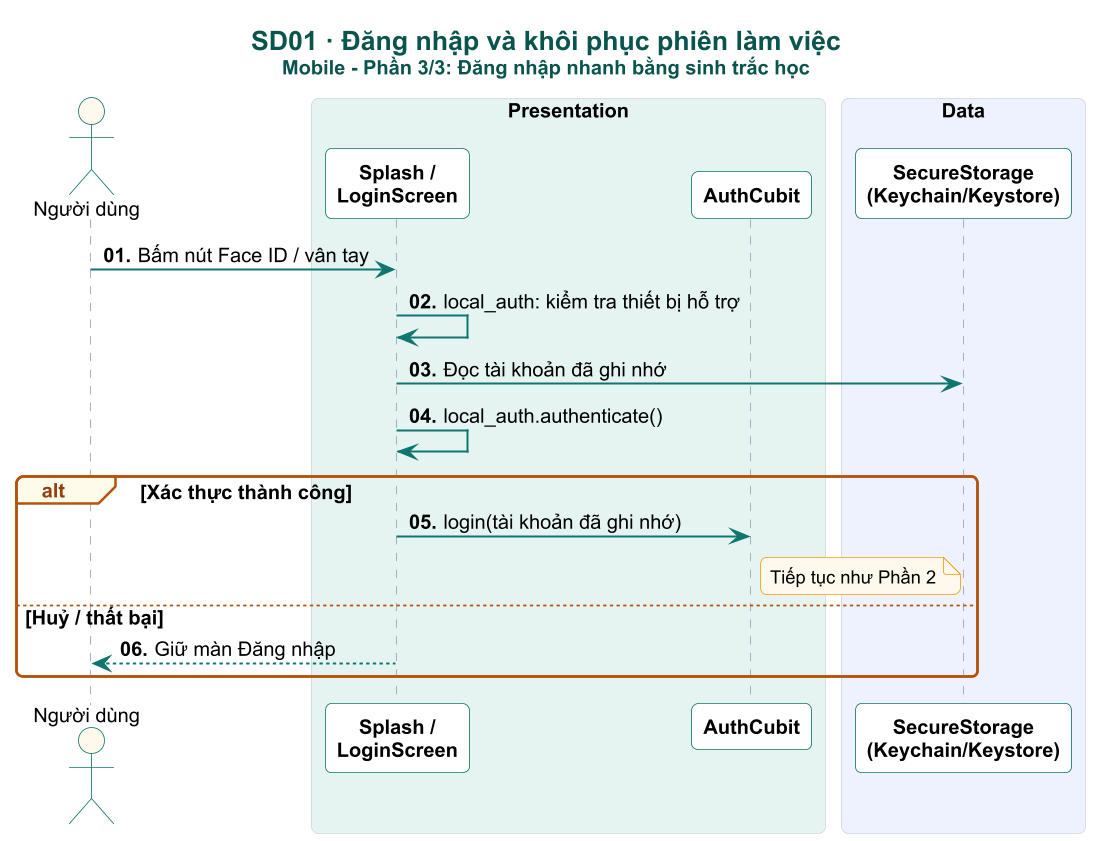

The diagram above was rendered by PlantUML. Its source (embedded in the PNG):
@startuml

skinparam dpi 160
skinparam defaultFontName Arial
skinparam defaultFontSize 12
skinparam shadowing false
skinparam roundCorner 8
skinparam maxMessageSize 230
skinparam sequenceMessageAlign left
skinparam responseMessageBelowArrow true
skinparam ParticipantPadding 4
skinparam BoxPadding 4
skinparam titleFontSize 16
skinparam titleFontStyle bold
skinparam titleFontColor #0A544E
skinparam sequence {
  ArrowColor #0F766E
  ArrowThickness 1.2
  LifeLineBorderColor #94A3B8
  LifeLineBackgroundColor #CCFBF1
  ParticipantBorderColor #0F766E
  ParticipantBackgroundColor #FFFFFF
  ParticipantFontStyle bold
  ActorBorderColor #0F766E
  ActorBackgroundColor #FFF8EC
  BoxBorderColor #CBD5E1
  GroupBorderColor #B45309
  GroupBackgroundColor #FFFBEB
  GroupHeaderFontColor #92400E
  DividerBackgroundColor #F0FDFA
  DividerBorderColor #0F766E
  ReferenceBackgroundColor #F8FAFC
}
skinparam note {
  BackgroundColor #FFF8EC
  BorderColor #F59E0B
  FontSize 11
}

autonumber "<b>00."
title SD01 · Đăng nhập và khôi phục phiên làm việc\n<size:12>Mobile - Phần 3/3: Đăng nhập nhanh bằng sinh trắc học</size>
actor "Người dùng" as U
box "Presentation" #E6F4F1
participant "Splash /\nLoginScreen" as S
participant "AuthCubit" as C
participant "GoRouter\n(authRedirectGuard)" as R
end box
box "Domain" #FEF9E7
participant "CheckAuth /\nLogin UseCase" as UC
end box
box "Data" #EEF2FF
participant "AuthRepository\n→ RemoteDataSource\n(Dio + JWT)" as REPO
participant "SecureStorage\n(Keychain/Keystore)" as SEC
end box

box "Máy chủ" #FFF1F2
participant "HRM Backend API" as API
end box


hide unlinked

U -> S : Bấm nút Face ID / vân tay
S -> S : local_auth: kiểm tra thiết bị hỗ trợ
S -> SEC : Đọc tài khoản đã ghi nhớ
S -> S : local_auth.authenticate()
alt Xác thực thành công
  S -> C : login(tài khoản đã ghi nhớ)
  note right of C : Tiếp tục như Phần 2
else Huỷ / thất bại
  S --> U : Giữ màn Đăng nhập
end
@enduml